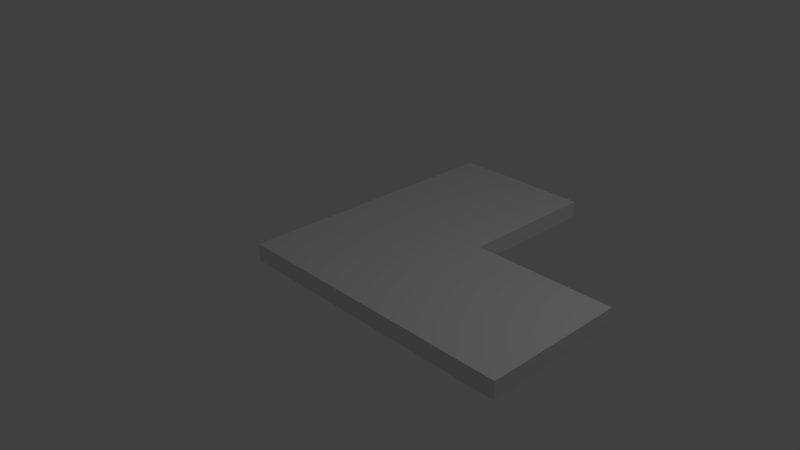 # Source: L_shape.blend  (saved by Blender 2.79.0; exported with 4.5.12 LTS)
import bpy
from mathutils import Matrix  # noqa: F401  (used for matrix-valued properties, if any)

bpy.ops.wm.read_factory_settings(use_empty=True)
scene = bpy.context.scene
scene.name = 'Scene'

# ---- collections
col_collection_1 = bpy.data.collections.new('Collection 1'); scene.collection.children.link(col_collection_1)

# ---- materials (node trees are filled in below, after node groups)
mat_material = bpy.data.materials.new('Material')
mat_material.alpha_threshold = 0.0
mat_material.use_transparent_shadow = False
mat_material.roughness = 0.5
mat_material.line_color = (0.0, 0.0, 0.0, 1.0)

# ---- material node trees

# ---- world
world_world = bpy.data.worlds.new('World'); scene.world = world_world
world_world.color = (0.05088, 0.05088, 0.05088)
world_world.use_sun_shadow = False
world_world.sun_shadow_jitter_overblur = 0.0
world_world.cycles.sampling_method = 'MANUAL'

# ---- cameras
cam_camera = bpy.data.cameras.new('Camera')
cam_camera.clip_end = 100.0
cam_camera.lens = 35.0
cam_camera.sensor_width = 32.0
cam_camera.sensor_height = 18.0
cam_camera.ortho_scale = 7.314
cam_camera.dof.focus_distance = 0.0
cam_camera.dof.aperture_fstop = 128.0

# ---- lights
light_lamp = bpy.data.lights.new('Lamp', 'POINT')
light_lamp.transmission_factor = 0.0
light_lamp.cutoff_distance = 30.0
light_lamp.energy = 100.0
light_lamp.shadow_buffer_clip_start = 1.001
light_lamp.shadow_soft_size = 0.1
light_lamp.shadow_maximum_resolution = 0.006
light_lamp.use_absolute_resolution = True

# ---- meshes
me_cube = bpy.data.meshes.new('Cube')
me_cube.from_pydata([(1.0, 1.0, -1.0), (1.0, -1.0, -1.0), (-1.0, -1.0, -1.0), (-1.0, 1.0, -1.0), (1.0, 1.0, 1.0), (1.0, -1.0, 1.0), (-1.0, -1.0, 1.0), (-1.0, 1.0, 1.0), (3.0, 1.0, -1.0), (3.0, -1.0, -1.0), (1.0, -1.0, -1.0), (1.0, 1.0, -1.0), (3.0, 1.0, 1.0), (3.0, -1.0, 1.0), (1.0, -1.0, 1.0), (1.0, 1.0, 1.0), (1.0, 3.0, -1.0), (-1.0, 3.0, -1.0), (1.0, 3.0, 1.0), (-1.0, 3.0, 1.0)], [], [(0, 1, 2, 3), (4, 7, 6, 5), (1, 5, 6, 2), (2, 6, 7, 3), (4, 0, 3, 7), (8, 9, 10, 11), (12, 15, 14, 13), (8, 12, 13, 9), (9, 13, 14, 10), (10, 14, 15, 11), (12, 8, 11, 15), (16, 0, 3, 17), (18, 19, 7, 4), (16, 18, 4, 0), (3, 7, 19, 17), (18, 16, 17, 19)])
me_cube.materials.append(mat_material)
me_cube.use_remesh_preserve_volume = False
me_cube.use_remesh_preserve_attributes = False
me_cube.use_mirror_vertex_groups = False
me_cube.update()

# ---- objects
ob_cube = bpy.data.objects.new('Cube', me_cube)
ob_lamp = bpy.data.objects.new('Lamp', light_lamp)
ob_camera = bpy.data.objects.new('Camera', cam_camera)

# ---- transforms, parenting, visibility, modifiers, constraints
ob_cube.location = (0.0, 0.0, 0.0)
ob_cube.scale = (1.0, 1.0, 0.12)
ob_cube.lock_rotations_4d = False
ob_cube.empty_display_type = 'ARROWS'
ob_cube.lineart.crease_threshold = 0.0
ob_lamp.location = (4.076, 1.005, 5.904)
ob_lamp.rotation_euler = (0.6503, 0.05522, 1.866)
ob_lamp.lock_rotations_4d = False
ob_lamp.empty_display_type = 'ARROWS'
ob_lamp.color = (0.0, 0.0, 0.0, 0.0)
ob_lamp.lineart.crease_threshold = 0.0
ob_camera.location = (7.481, -6.508, 5.344)
ob_camera.rotation_euler = (1.109, 0.0, 0.8149)
ob_camera.lock_rotations_4d = False
ob_camera.empty_display_type = 'ARROWS'
ob_camera.color = (0.0, 0.0, 0.0, 0.0)
ob_camera.display_type = 'WIRE'
ob_camera.lineart.crease_threshold = 0.0

# ---- collection membership
col_collection_1.objects.link(ob_cube)
col_collection_1.objects.link(ob_lamp)
col_collection_1.objects.link(ob_camera)

# ---- scene / render settings (as saved in the file)
scene.camera = ob_camera
scene.frame_start = 1; scene.frame_end = 250; scene.frame_set(1)
scene.render.engine = 'BLENDER_EEVEE_NEXT'
scene.render.resolution_percentage = 50
scene.render.dither_intensity = 0.0
scene.cycles.use_denoising = False
scene.cycles.samples = 128
scene.cycles.sampling_pattern = 'TABULATED_SOBOL'
scene.cycles.use_adaptive_sampling = False
scene.cycles.use_light_tree = False
scene.cycles.blur_glossy = 0.0
scene.cycles.sample_clamp_indirect = 0.0
scene.view_settings.view_transform = 'Standard'
bpy.context.view_layer.update()
